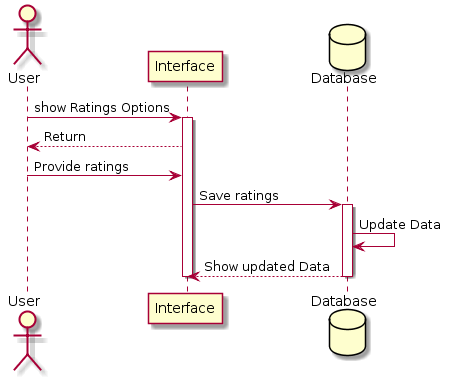

The diagram above was rendered by PlantUML. Its source (embedded in the PNG):
@startuml
actor User
participant Interface
database Database

User -> Interface : show Ratings Options
activate Interface

Interface --> User : Return

User -> Interface : Provide ratings


Interface -> Database : Save ratings
activate Database

Database -> Database : Update Data
Database --> Interface : Show updated Data
deactivate Database
deactivate Interface
@enduml